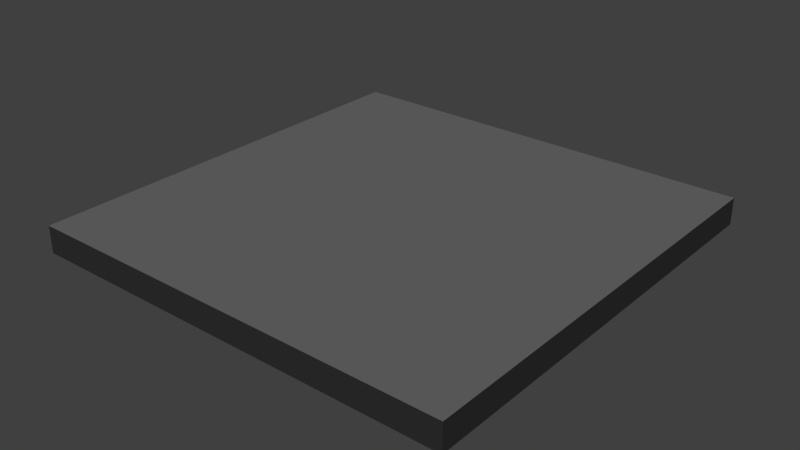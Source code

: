 # Source: concreteslabbig.blend  (saved by Blender 2.73.0; exported with 4.5.12 LTS)
import bpy
from mathutils import Matrix  # noqa: F401  (used for matrix-valued properties, if any)

bpy.ops.wm.read_factory_settings(use_empty=True)
scene = bpy.context.scene
scene.name = 'Scene'

# ---- collections
col_collection_1 = bpy.data.collections.new('Collection 1'); scene.collection.children.link(col_collection_1)

# ---- materials (node trees are filled in below, after node groups)
mat_concreteslab = bpy.data.materials.new('concreteslab')
mat_concreteslab.alpha_threshold = 0.0
mat_concreteslab.use_transparent_shadow = False
mat_concreteslab.diffuse_color = (0.2668, 0.2668, 0.2668, 1.0)
mat_concreteslab.roughness = 0.5
mat_concreteslab.specular_intensity = 0.0

# ---- material node trees

# ---- world
world_world = bpy.data.worlds.new('World'); scene.world = world_world
world_world.color = (0.05088, 0.05088, 0.05088)
world_world.use_sun_shadow = False
world_world.sun_shadow_jitter_overblur = 0.0
world_world.cycles.sampling_method = 'MANUAL'
world_world.cycles.sample_map_resolution = 256

# ---- lights
light_sun = bpy.data.lights.new('Sun', 'SUN')
light_sun.transmission_factor = 0.0
light_sun.angle = 0.1993
light_sun.energy = 1.0
light_sun.shadow_buffer_clip_start = 0.5
light_sun.shadow_soft_size = 0.1
light_sun.shadow_cascade_max_distance = 1000.0
light_sun.cycles.use_multiple_importance_sampling = False

# ---- meshes
me_cube_001 = bpy.data.meshes.new('Cube.001')
me_cube_001.from_pydata([(-1.6, -1.6, -0.1), (-1.6, 1.6, -0.1), (1.6, 1.6, -0.1), (1.6, -1.6, -0.1), (-1.6, -1.6, 0.1), (-1.6, 1.6, 0.1), (1.6, 1.6, 0.1), (1.6, -1.6, 0.1)], [], [(4, 5, 1, 0), (5, 6, 2, 1), (6, 7, 3, 2), (7, 4, 0, 3), (0, 1, 2, 3), (7, 6, 5, 4)])
_uv = me_cube_001.uv_layers.new(name='UVMap')
_uv.uv.foreach_set('vector', [0.01562, 0.3161, 0.9853, 0.3161, 0.9853, 0.3767, 0.01562, 0.3767, 0.01562, 0.3773, 0.9853, 0.3773, 0.9853, 0.4379, 0.01562, 0.4379, 0.9853, 0.5603, 0.01562, 0.5603, 0.01562, 0.4997, 0.9853, 0.4997, 0.9853, 0.4991, 0.01562, 0.4991, 0.01562, 0.4385, 0.9853, 0.4385, 0.0002998, 0.9997, 0.0002998, 0.0002999, 0.9997, 0.0002999, 0.9997, 0.9997, 0.9997, 0.0002998, 0.9997, 0.9997, 0.0002998, 0.9997, 0.0002998, 0.0002998])
me_cube_001.materials.append(mat_concreteslab)
me_cube_001.use_remesh_preserve_volume = False
me_cube_001.use_remesh_preserve_attributes = False
me_cube_001.use_mirror_vertex_groups = False
me_cube_001.update()

# ---- objects
ob_sun = bpy.data.objects.new('Sun', light_sun)
ob_concreteslabbig = bpy.data.objects.new('concreteslabbig', me_cube_001)

# ---- transforms, parenting, visibility, modifiers, constraints
ob_sun.location = (0.0, 0.0, 0.0)
ob_sun.rotation_euler = (0.1443, -0.3562, -0.2347)
ob_sun.lineart.crease_threshold = 0.0
ob_concreteslabbig.location = (0.0, 0.0, 0.0)
ob_concreteslabbig.lineart.crease_threshold = 0.0

# ---- collection membership
col_collection_1.objects.link(ob_sun)
col_collection_1.objects.link(ob_concreteslabbig)

# ---- scene / render settings (as saved in the file)
scene.frame_start = 1; scene.frame_end = 250; scene.frame_set(1)
scene.render.engine = 'BLENDER_EEVEE_NEXT'
scene.render.resolution_percentage = 50
scene.render.dither_intensity = 0.0
scene.cycles.use_denoising = False
scene.cycles.samples = 10
scene.cycles.sampling_pattern = 'TABULATED_SOBOL'
scene.cycles.light_sampling_threshold = 0.0
scene.cycles.use_adaptive_sampling = False
scene.cycles.use_light_tree = False
scene.cycles.blur_glossy = 0.0
scene.cycles.pixel_filter_type = 'GAUSSIAN'
scene.cycles.sample_clamp_indirect = 0.0
scene.view_settings.view_transform = 'Standard'
bpy.context.view_layer.update()

# ---- added for rendering (the .blend has no active camera): camera
cam_auto = bpy.data.cameras.new('AutoCamera')
cam_auto.lens = 50.0
cam_auto.sensor_width = 36.0
cam_auto.clip_end = 1000.0
ob_auto_camera = bpy.data.objects.new('AutoCamera', cam_auto)
scene.collection.objects.link(ob_auto_camera)
ob_auto_camera.location = (4.19117, -5.02941, 3.35294)
ob_auto_camera.rotation_euler = (1.09748, -7.21219e-08, 0.694738)
scene.camera = ob_auto_camera
bpy.context.view_layer.update()
